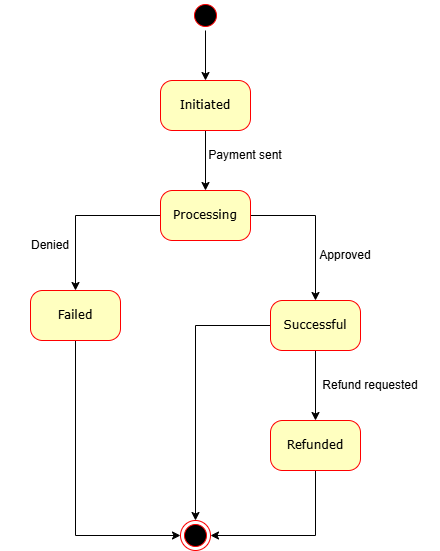

The diagram above was exported from draw.io. Its source (the exported page's mxGraphModel, read from the mxfile embedded in the PNG):
<mxGraphModel dx="872" dy="439" grid="1" gridSize="10" guides="1" tooltips="1" connect="1" arrows="1" fold="1" page="1" pageScale="1" pageWidth="850" pageHeight="1100" math="0" shadow="0">
  <root>
    <mxCell id="0" />
    <mxCell id="1" parent="0" />
    <mxCell id="ZE31EJtjhi86TVzNSHo_-1" style="edgeStyle=orthogonalEdgeStyle;rounded=0;orthogonalLoop=1;jettySize=auto;html=1;entryX=0.5;entryY=0;entryDx=0;entryDy=0;" edge="1" parent="1" source="ZE31EJtjhi86TVzNSHo_-2" target="ZE31EJtjhi86TVzNSHo_-4">
      <mxGeometry relative="1" as="geometry" />
    </mxCell>
    <mxCell id="ZE31EJtjhi86TVzNSHo_-2" value="" style="ellipse;html=1;shape=startState;fillColor=#000000;strokeColor=#ff0000;rounded=1;shadow=0;comic=0;labelBackgroundColor=none;fontFamily=Verdana;fontSize=12;fontColor=#000000;align=center;direction=south;" vertex="1" parent="1">
      <mxGeometry x="410" y="60" width="30" height="30" as="geometry" />
    </mxCell>
    <mxCell id="ZE31EJtjhi86TVzNSHo_-3" style="edgeStyle=orthogonalEdgeStyle;rounded=0;orthogonalLoop=1;jettySize=auto;html=1;entryX=0.5;entryY=0;entryDx=0;entryDy=0;strokeColor=light-dark(#000000,#EDEDED);" edge="1" parent="1" source="ZE31EJtjhi86TVzNSHo_-4" target="ZE31EJtjhi86TVzNSHo_-8">
      <mxGeometry relative="1" as="geometry" />
    </mxCell>
    <mxCell id="ZE31EJtjhi86TVzNSHo_-4" value="Initiated" style="rounded=1;whiteSpace=wrap;html=1;arcSize=24;fillColor=#ffffc0;strokeColor=#ff0000;shadow=0;comic=0;labelBackgroundColor=none;fontFamily=Verdana;fontSize=12;fontColor=#000000;align=center;" vertex="1" parent="1">
      <mxGeometry x="380" y="140" width="90" height="50" as="geometry" />
    </mxCell>
    <mxCell id="ZE31EJtjhi86TVzNSHo_-5" value="" style="ellipse;html=1;shape=endState;fillColor=#000000;strokeColor=#ff0000;rounded=1;shadow=0;comic=0;labelBackgroundColor=none;fontFamily=Verdana;fontSize=12;fontColor=#000000;align=center;" vertex="1" parent="1">
      <mxGeometry x="400" y="580" width="30" height="30" as="geometry" />
    </mxCell>
    <mxCell id="ZE31EJtjhi86TVzNSHo_-6" style="edgeStyle=orthogonalEdgeStyle;rounded=0;orthogonalLoop=1;jettySize=auto;html=1;entryX=0.5;entryY=0;entryDx=0;entryDy=0;" edge="1" parent="1" source="ZE31EJtjhi86TVzNSHo_-8" target="ZE31EJtjhi86TVzNSHo_-11">
      <mxGeometry relative="1" as="geometry" />
    </mxCell>
    <mxCell id="ZE31EJtjhi86TVzNSHo_-7" style="edgeStyle=orthogonalEdgeStyle;rounded=0;orthogonalLoop=1;jettySize=auto;html=1;entryX=0.5;entryY=0;entryDx=0;entryDy=0;" edge="1" parent="1" source="ZE31EJtjhi86TVzNSHo_-8" target="ZE31EJtjhi86TVzNSHo_-13">
      <mxGeometry relative="1" as="geometry" />
    </mxCell>
    <mxCell id="ZE31EJtjhi86TVzNSHo_-8" value="Processing" style="rounded=1;whiteSpace=wrap;html=1;arcSize=24;fillColor=#ffffc0;strokeColor=#ff0000;shadow=0;comic=0;labelBackgroundColor=none;fontFamily=Verdana;fontSize=12;fontColor=#000000;align=center;" vertex="1" parent="1">
      <mxGeometry x="380" y="250" width="90" height="50" as="geometry" />
    </mxCell>
    <mxCell id="ZE31EJtjhi86TVzNSHo_-9" value="Payment sent" style="text;html=1;align=center;verticalAlign=middle;whiteSpace=wrap;rounded=0;" vertex="1" parent="1">
      <mxGeometry x="410" y="200" width="110" height="30" as="geometry" />
    </mxCell>
    <mxCell id="ZE31EJtjhi86TVzNSHo_-10" style="edgeStyle=orthogonalEdgeStyle;rounded=0;orthogonalLoop=1;jettySize=auto;html=1;entryX=0;entryY=0.5;entryDx=0;entryDy=0;" edge="1" parent="1" source="ZE31EJtjhi86TVzNSHo_-11" target="ZE31EJtjhi86TVzNSHo_-5">
      <mxGeometry relative="1" as="geometry">
        <Array as="points">
          <mxPoint x="295" y="595" />
        </Array>
      </mxGeometry>
    </mxCell>
    <mxCell id="ZE31EJtjhi86TVzNSHo_-11" value="Failed" style="rounded=1;whiteSpace=wrap;html=1;arcSize=24;fillColor=#ffffc0;strokeColor=#ff0000;shadow=0;comic=0;labelBackgroundColor=none;fontFamily=Verdana;fontSize=12;fontColor=#000000;align=center;" vertex="1" parent="1">
      <mxGeometry x="250" y="350" width="90" height="50" as="geometry" />
    </mxCell>
    <mxCell id="ZE31EJtjhi86TVzNSHo_-12" style="edgeStyle=orthogonalEdgeStyle;rounded=0;orthogonalLoop=1;jettySize=auto;html=1;entryX=0.5;entryY=0;entryDx=0;entryDy=0;" edge="1" parent="1" source="ZE31EJtjhi86TVzNSHo_-13" target="ZE31EJtjhi86TVzNSHo_-17">
      <mxGeometry relative="1" as="geometry" />
    </mxCell>
    <mxCell id="ZE31EJtjhi86TVzNSHo_-22" style="edgeStyle=orthogonalEdgeStyle;rounded=0;orthogonalLoop=1;jettySize=auto;html=1;entryX=0.5;entryY=0;entryDx=0;entryDy=0;" edge="1" parent="1" source="ZE31EJtjhi86TVzNSHo_-13" target="ZE31EJtjhi86TVzNSHo_-5">
      <mxGeometry relative="1" as="geometry" />
    </mxCell>
    <mxCell id="ZE31EJtjhi86TVzNSHo_-13" value="Successful" style="rounded=1;whiteSpace=wrap;html=1;arcSize=24;fillColor=#ffffc0;strokeColor=#ff0000;shadow=0;comic=0;labelBackgroundColor=none;fontFamily=Verdana;fontSize=12;fontColor=#000000;align=center;" vertex="1" parent="1">
      <mxGeometry x="490" y="360" width="90" height="50" as="geometry" />
    </mxCell>
    <mxCell id="ZE31EJtjhi86TVzNSHo_-14" value="Approved " style="text;html=1;align=center;verticalAlign=middle;whiteSpace=wrap;rounded=0;" vertex="1" parent="1">
      <mxGeometry x="520" y="300" width="90" height="30" as="geometry" />
    </mxCell>
    <mxCell id="ZE31EJtjhi86TVzNSHo_-15" value="Refund requested" style="text;html=1;align=center;verticalAlign=middle;whiteSpace=wrap;rounded=0;" vertex="1" parent="1">
      <mxGeometry x="520" y="430" width="140" height="30" as="geometry" />
    </mxCell>
    <mxCell id="ZE31EJtjhi86TVzNSHo_-16" style="edgeStyle=orthogonalEdgeStyle;rounded=0;orthogonalLoop=1;jettySize=auto;html=1;" edge="1" parent="1" source="ZE31EJtjhi86TVzNSHo_-17" target="ZE31EJtjhi86TVzNSHo_-5">
      <mxGeometry relative="1" as="geometry">
        <Array as="points">
          <mxPoint x="535" y="595" />
        </Array>
      </mxGeometry>
    </mxCell>
    <mxCell id="ZE31EJtjhi86TVzNSHo_-17" value="Refunded" style="rounded=1;whiteSpace=wrap;html=1;arcSize=24;fillColor=#ffffc0;strokeColor=#ff0000;shadow=0;comic=0;labelBackgroundColor=none;fontFamily=Verdana;fontSize=12;fontColor=#000000;align=center;" vertex="1" parent="1">
      <mxGeometry x="490" y="480" width="90" height="50" as="geometry" />
    </mxCell>
    <mxCell id="ZE31EJtjhi86TVzNSHo_-18" value="Denied" style="text;html=1;align=center;verticalAlign=middle;whiteSpace=wrap;rounded=0;" vertex="1" parent="1">
      <mxGeometry x="220" y="290" width="100" height="30" as="geometry" />
    </mxCell>
  </root>
</mxGraphModel>